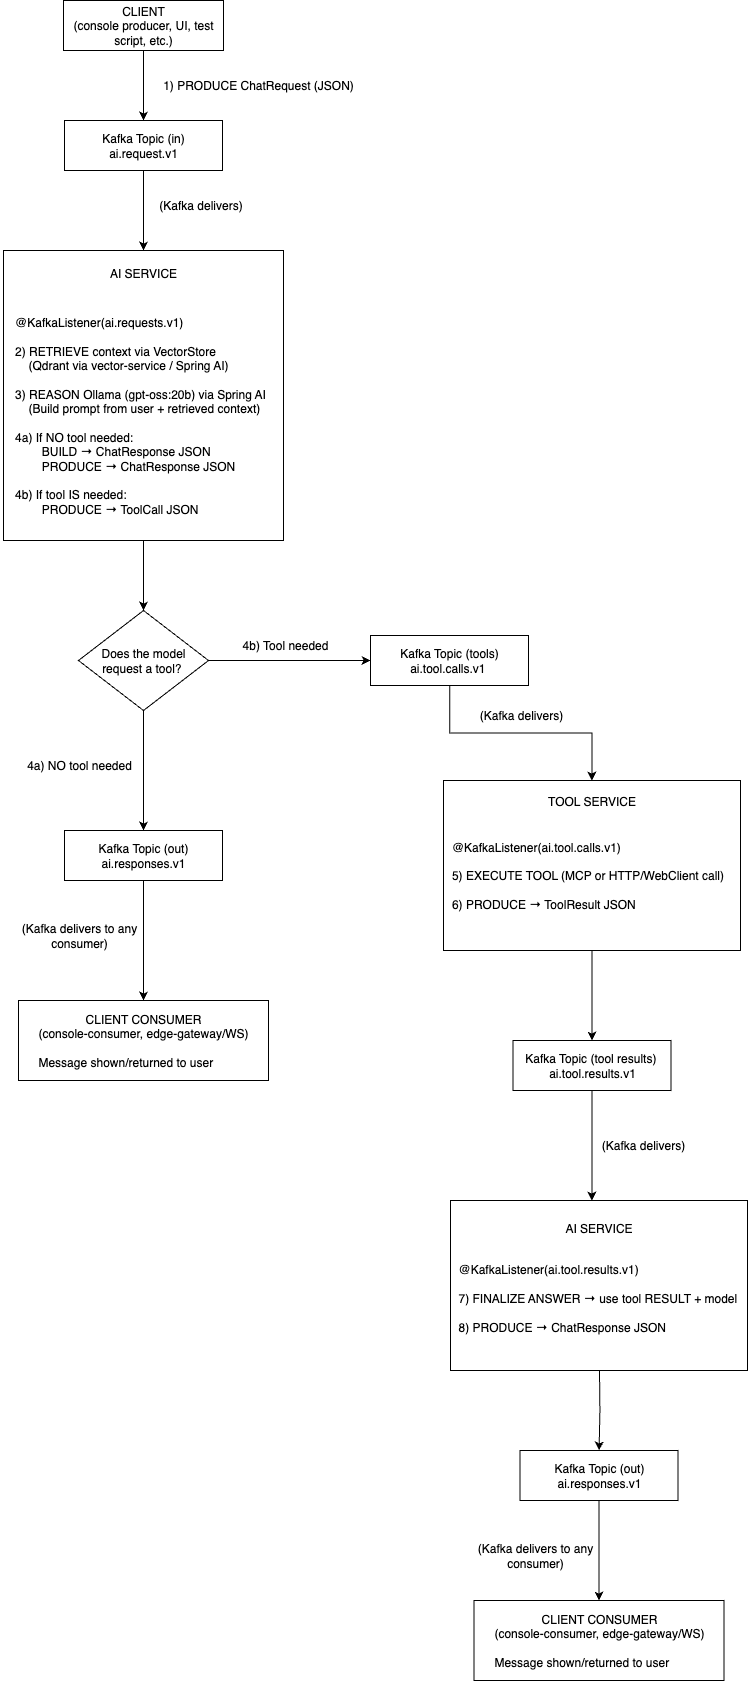

The diagram above was exported from draw.io. Its source (the exported page's mxGraphModel, read from the mxfile embedded in the PNG):
<mxGraphModel dx="3474" dy="2574" grid="1" gridSize="10" guides="1" tooltips="1" connect="1" arrows="1" fold="1" page="1" pageScale="1" pageWidth="850" pageHeight="1100" math="0" shadow="0">
  <root>
    <mxCell id="0" />
    <mxCell id="1" parent="0" />
    <mxCell id="TrSyfTQ1MSr6hM8fxGjb-3" value="" style="edgeStyle=orthogonalEdgeStyle;rounded=0;orthogonalLoop=1;jettySize=auto;html=1;" edge="1" parent="1" source="TrSyfTQ1MSr6hM8fxGjb-1" target="TrSyfTQ1MSr6hM8fxGjb-2">
      <mxGeometry relative="1" as="geometry" />
    </mxCell>
    <mxCell id="TrSyfTQ1MSr6hM8fxGjb-1" value="CLIENT&lt;br&gt;(console producer, UI, test script, etc.)" style="rounded=0;whiteSpace=wrap;html=1;" vertex="1" parent="1">
      <mxGeometry x="533" y="270" width="160" height="50" as="geometry" />
    </mxCell>
    <mxCell id="TrSyfTQ1MSr6hM8fxGjb-7" value="" style="edgeStyle=orthogonalEdgeStyle;rounded=0;orthogonalLoop=1;jettySize=auto;html=1;" edge="1" parent="1" source="TrSyfTQ1MSr6hM8fxGjb-2" target="TrSyfTQ1MSr6hM8fxGjb-5">
      <mxGeometry relative="1" as="geometry" />
    </mxCell>
    <mxCell id="TrSyfTQ1MSr6hM8fxGjb-2" value="Kafka Topic (in)&lt;div&gt;ai.request.v1&lt;/div&gt;" style="rounded=0;whiteSpace=wrap;html=1;" vertex="1" parent="1">
      <mxGeometry x="534" y="390" width="158" height="50" as="geometry" />
    </mxCell>
    <mxCell id="TrSyfTQ1MSr6hM8fxGjb-4" value="&lt;div&gt;1) PRODUCE ChatRequest (JSON)&lt;/div&gt;" style="text;html=1;align=center;verticalAlign=middle;whiteSpace=wrap;rounded=0;" vertex="1" parent="1">
      <mxGeometry x="623" y="340" width="210" height="30" as="geometry" />
    </mxCell>
    <mxCell id="TrSyfTQ1MSr6hM8fxGjb-13" style="edgeStyle=orthogonalEdgeStyle;rounded=0;orthogonalLoop=1;jettySize=auto;html=1;entryX=0.5;entryY=0;entryDx=0;entryDy=0;" edge="1" parent="1" source="TrSyfTQ1MSr6hM8fxGjb-5" target="TrSyfTQ1MSr6hM8fxGjb-16">
      <mxGeometry relative="1" as="geometry" />
    </mxCell>
    <mxCell id="TrSyfTQ1MSr6hM8fxGjb-5" value="&lt;div&gt;AI SERVICE&lt;/div&gt;&lt;div&gt;&lt;br&gt;&lt;/div&gt;&lt;div&gt;&lt;br&gt;&lt;/div&gt;&lt;div&gt;&lt;br&gt;&lt;/div&gt;&lt;div&gt;&lt;br&gt;&lt;/div&gt;&lt;div&gt;&lt;br&gt;&lt;/div&gt;&lt;div&gt;&lt;br&gt;&lt;/div&gt;&lt;div&gt;&lt;br&gt;&lt;/div&gt;&lt;div&gt;&lt;br&gt;&lt;/div&gt;&lt;div&gt;&lt;br&gt;&lt;/div&gt;&lt;div&gt;&lt;br&gt;&lt;/div&gt;&lt;div&gt;&lt;br&gt;&lt;/div&gt;&lt;div&gt;&lt;br&gt;&lt;/div&gt;&lt;div&gt;&lt;br&gt;&lt;/div&gt;&lt;div&gt;&lt;br&gt;&lt;/div&gt;&lt;div&gt;&lt;br&gt;&lt;/div&gt;&lt;div&gt;&lt;br&gt;&lt;/div&gt;&lt;div&gt;&lt;br&gt;&lt;/div&gt;" style="rounded=0;whiteSpace=wrap;html=1;" vertex="1" parent="1">
      <mxGeometry x="473" y="520" width="280" height="290" as="geometry" />
    </mxCell>
    <mxCell id="TrSyfTQ1MSr6hM8fxGjb-6" value="&lt;div style=&quot;text-align: left;&quot;&gt;&lt;span style=&quot;background-color: transparent; color: light-dark(rgb(0, 0, 0), rgb(255, 255, 255));&quot;&gt;@KafkaListener(ai.requests.v1)&lt;/span&gt;&lt;/div&gt;&lt;div style=&quot;text-align: left;&quot;&gt;&lt;span style=&quot;background-color: transparent; color: light-dark(rgb(0, 0, 0), rgb(255, 255, 255));&quot;&gt;&lt;br&gt;&lt;/span&gt;&lt;/div&gt;&lt;div style=&quot;text-align: left;&quot;&gt;&lt;span style=&quot;background-color: transparent; color: light-dark(rgb(0, 0, 0), rgb(255, 255, 255));&quot;&gt;2) RETRIEVE context via VectorStore&lt;/span&gt;&lt;/div&gt;&lt;div style=&quot;text-align: left;&quot;&gt;&lt;span style=&quot;background-color: transparent;&quot;&gt;&lt;font color=&quot;rgba(0, 0, 0, 0)&quot;&gt;&amp;nbsp; &amp;nbsp; &lt;/font&gt;(Qdrant via vector-service / Spring AI)&lt;/span&gt;&lt;/div&gt;&lt;div style=&quot;text-align: left;&quot;&gt;&lt;span style=&quot;background-color: transparent; color: light-dark(rgb(0, 0, 0), rgb(255, 255, 255));&quot;&gt;&lt;br&gt;&lt;/span&gt;&lt;/div&gt;&lt;div style=&quot;text-align: left;&quot;&gt;&lt;span style=&quot;background-color: transparent; color: light-dark(rgb(0, 0, 0), rgb(255, 255, 255));&quot;&gt;3)&amp;nbsp;&lt;/span&gt;&lt;span style=&quot;background-color: transparent; text-align: center;&quot;&gt;REASON&amp;nbsp;&lt;/span&gt;&lt;span style=&quot;background-color: transparent; text-align: center;&quot;&gt;Ollama (gpt-oss:20b) via Spring AI&lt;/span&gt;&lt;/div&gt;&lt;div style=&quot;text-align: left;&quot;&gt;&lt;span style=&quot;color: rgba(0, 0, 0, 0); background-color: transparent;&quot;&gt;&amp;nbsp; &amp;nbsp;&lt;/span&gt;&lt;span style=&quot;color: rgba(0, 0, 0, 0); background-color: transparent;&quot;&gt;&amp;nbsp;&lt;/span&gt;(Build prompt from user + retrieved context)&lt;/div&gt;&lt;div style=&quot;text-align: left;&quot;&gt;&lt;br&gt;&lt;/div&gt;&lt;div style=&quot;text-align: left;&quot;&gt;&lt;div&gt;4a) If NO tool needed:&lt;/div&gt;&lt;div&gt;&lt;span style=&quot;background-color: transparent; color: rgba(0, 0, 0, 0);&quot;&gt;&amp;nbsp; &amp;nbsp;&lt;/span&gt;&lt;span style=&quot;background-color: transparent; color: rgba(0, 0, 0, 0);&quot;&gt;&amp;nbsp;&lt;/span&gt;&lt;span style=&quot;background-color: transparent; color: rgba(0, 0, 0, 0);&quot;&gt;&amp;nbsp; &amp;nbsp;&lt;/span&gt;&lt;span style=&quot;background-color: transparent; color: rgba(0, 0, 0, 0);&quot;&gt;&amp;nbsp;&lt;/span&gt;&lt;span style=&quot;background-color: transparent; color: light-dark(rgb(0, 0, 0), rgb(255, 255, 255));&quot;&gt;BUILD → ChatResponse JSON&lt;/span&gt;&lt;/div&gt;&lt;span style=&quot;background-color: transparent; color: rgba(0, 0, 0, 0);&quot;&gt;&amp;nbsp; &amp;nbsp;&lt;/span&gt;&lt;span style=&quot;background-color: transparent; color: rgba(0, 0, 0, 0);&quot;&gt;&amp;nbsp;&lt;/span&gt;&lt;span style=&quot;background-color: transparent; color: rgba(0, 0, 0, 0);&quot;&gt;&amp;nbsp; &amp;nbsp;&lt;/span&gt;&lt;span style=&quot;background-color: transparent; color: rgba(0, 0, 0, 0);&quot;&gt;&amp;nbsp;&lt;/span&gt;PRODUCE → ChatResponse JSON&lt;div&gt;&amp;nbsp;&lt;/div&gt;&lt;div&gt;&lt;span style=&quot;background-color: transparent; color: light-dark(rgb(0, 0, 0), rgb(255, 255, 255));&quot;&gt;4b) If tool IS needed:&lt;/span&gt;&lt;/div&gt;&lt;div&gt;&lt;span style=&quot;background-color: transparent; color: rgba(0, 0, 0, 0);&quot;&gt;&amp;nbsp; &amp;nbsp;&lt;/span&gt;&lt;span style=&quot;background-color: transparent; color: rgba(0, 0, 0, 0);&quot;&gt;&amp;nbsp;&lt;/span&gt;&lt;span style=&quot;background-color: transparent; color: rgba(0, 0, 0, 0);&quot;&gt;&amp;nbsp; &amp;nbsp;&lt;/span&gt;&lt;span style=&quot;background-color: transparent; color: rgba(0, 0, 0, 0);&quot;&gt;&amp;nbsp;&lt;/span&gt;PRODUCE →&amp;nbsp;ToolCall JSON&lt;/div&gt;&lt;/div&gt;" style="rounded=0;whiteSpace=wrap;html=1;strokeColor=none;fillColor=none;" vertex="1" parent="1">
      <mxGeometry x="470" y="560" width="280" height="250" as="geometry" />
    </mxCell>
    <mxCell id="TrSyfTQ1MSr6hM8fxGjb-8" value="(Kafka delivers)" style="text;html=1;align=center;verticalAlign=middle;whiteSpace=wrap;rounded=0;" vertex="1" parent="1">
      <mxGeometry x="623" y="460" width="95" height="30" as="geometry" />
    </mxCell>
    <mxCell id="TrSyfTQ1MSr6hM8fxGjb-11" value="&lt;div&gt;CLIENT CONSUMER&lt;br&gt;(console-consumer, edge-gateway/WS)&lt;/div&gt;&lt;div style=&quot;text-align: left;&quot;&gt;&lt;span style=&quot;background-color: transparent; color: light-dark(rgb(0, 0, 0), rgb(255, 255, 255));&quot;&gt;&lt;br&gt;Message shown/returned to user&lt;/span&gt;&lt;/div&gt;" style="rounded=0;whiteSpace=wrap;html=1;" vertex="1" parent="1">
      <mxGeometry x="488" y="1270" width="250" height="80" as="geometry" />
    </mxCell>
    <mxCell id="TrSyfTQ1MSr6hM8fxGjb-19" style="edgeStyle=orthogonalEdgeStyle;rounded=0;orthogonalLoop=1;jettySize=auto;html=1;entryX=0.5;entryY=0;entryDx=0;entryDy=0;" edge="1" parent="1" source="TrSyfTQ1MSr6hM8fxGjb-16" target="TrSyfTQ1MSr6hM8fxGjb-21">
      <mxGeometry relative="1" as="geometry">
        <mxPoint x="370" y="1100" as="targetPoint" />
      </mxGeometry>
    </mxCell>
    <mxCell id="TrSyfTQ1MSr6hM8fxGjb-16" value="Does the model &lt;br&gt;request a tool?&amp;nbsp;" style="rhombus;whiteSpace=wrap;html=1;" vertex="1" parent="1">
      <mxGeometry x="548" y="880" width="130" height="100" as="geometry" />
    </mxCell>
    <mxCell id="TrSyfTQ1MSr6hM8fxGjb-17" value="4a) NO tool needed" style="text;html=1;align=center;verticalAlign=middle;whiteSpace=wrap;rounded=0;" vertex="1" parent="1">
      <mxGeometry x="488" y="1020" width="122" height="30" as="geometry" />
    </mxCell>
    <mxCell id="TrSyfTQ1MSr6hM8fxGjb-21" value="Kafka Topic (out)&lt;div&gt;ai.responses.v1&lt;/div&gt;" style="rounded=0;whiteSpace=wrap;html=1;" vertex="1" parent="1">
      <mxGeometry x="534" y="1100" width="158" height="50" as="geometry" />
    </mxCell>
    <mxCell id="TrSyfTQ1MSr6hM8fxGjb-22" style="edgeStyle=orthogonalEdgeStyle;rounded=0;orthogonalLoop=1;jettySize=auto;html=1;entryX=0.5;entryY=0;entryDx=0;entryDy=0;" edge="1" parent="1" source="TrSyfTQ1MSr6hM8fxGjb-21" target="TrSyfTQ1MSr6hM8fxGjb-11">
      <mxGeometry relative="1" as="geometry" />
    </mxCell>
    <mxCell id="TrSyfTQ1MSr6hM8fxGjb-31" style="edgeStyle=orthogonalEdgeStyle;rounded=0;orthogonalLoop=1;jettySize=auto;html=1;" edge="1" parent="1" source="TrSyfTQ1MSr6hM8fxGjb-23" target="TrSyfTQ1MSr6hM8fxGjb-29">
      <mxGeometry relative="1" as="geometry" />
    </mxCell>
    <mxCell id="TrSyfTQ1MSr6hM8fxGjb-23" value="&lt;div&gt;Kafka Topic (tools)&lt;/div&gt;&lt;div&gt;&lt;span style=&quot;background-color: transparent; color: light-dark(rgb(0, 0, 0), rgb(255, 255, 255));&quot;&gt;ai.tool.calls.v1&amp;nbsp;&lt;/span&gt;&lt;/div&gt;" style="rounded=0;whiteSpace=wrap;html=1;" vertex="1" parent="1">
      <mxGeometry x="840" y="905" width="158" height="50" as="geometry" />
    </mxCell>
    <mxCell id="TrSyfTQ1MSr6hM8fxGjb-24" style="edgeStyle=orthogonalEdgeStyle;rounded=0;orthogonalLoop=1;jettySize=auto;html=1;entryX=0;entryY=0.5;entryDx=0;entryDy=0;exitX=1;exitY=0.5;exitDx=0;exitDy=0;" edge="1" parent="1" source="TrSyfTQ1MSr6hM8fxGjb-16" target="TrSyfTQ1MSr6hM8fxGjb-23">
      <mxGeometry relative="1" as="geometry">
        <mxPoint x="579.9979999999998" y="955" as="sourcePoint" />
        <mxPoint x="828.05" y="931.96" as="targetPoint" />
      </mxGeometry>
    </mxCell>
    <mxCell id="TrSyfTQ1MSr6hM8fxGjb-27" value="&lt;span style=&quot;text-align: left;&quot;&gt;4b) Tool needed&lt;/span&gt;" style="text;html=1;align=center;verticalAlign=middle;whiteSpace=wrap;rounded=0;" vertex="1" parent="1">
      <mxGeometry x="694" y="900" width="122" height="30" as="geometry" />
    </mxCell>
    <mxCell id="TrSyfTQ1MSr6hM8fxGjb-28" value="&lt;span style=&quot;text-align: left;&quot;&gt;(Kafka delivers to any consumer)&lt;/span&gt;" style="text;html=1;align=center;verticalAlign=middle;whiteSpace=wrap;rounded=0;" vertex="1" parent="1">
      <mxGeometry x="488" y="1190" width="122" height="30" as="geometry" />
    </mxCell>
    <mxCell id="TrSyfTQ1MSr6hM8fxGjb-33" style="edgeStyle=orthogonalEdgeStyle;rounded=0;orthogonalLoop=1;jettySize=auto;html=1;" edge="1" parent="1" source="TrSyfTQ1MSr6hM8fxGjb-29" target="TrSyfTQ1MSr6hM8fxGjb-32">
      <mxGeometry relative="1" as="geometry" />
    </mxCell>
    <mxCell id="TrSyfTQ1MSr6hM8fxGjb-29" value="&lt;div&gt;TOOL SERVICE&lt;/div&gt;&lt;div&gt;&lt;br&gt;&lt;/div&gt;&lt;div&gt;&lt;br&gt;&lt;/div&gt;&lt;div&gt;&lt;br&gt;&lt;/div&gt;&lt;div&gt;&lt;br&gt;&lt;/div&gt;&lt;div&gt;&lt;br&gt;&lt;/div&gt;&lt;div&gt;&lt;br&gt;&lt;/div&gt;&lt;div&gt;&lt;br&gt;&lt;/div&gt;&lt;div&gt;&lt;br&gt;&lt;/div&gt;&lt;div&gt;&lt;br&gt;&lt;/div&gt;" style="rounded=0;whiteSpace=wrap;html=1;" vertex="1" parent="1">
      <mxGeometry x="913" y="1050" width="297" height="170" as="geometry" />
    </mxCell>
    <mxCell id="TrSyfTQ1MSr6hM8fxGjb-30" value="&lt;div style=&quot;text-align: left;&quot;&gt;@KafkaListener(ai.tool.calls.v1)&lt;/div&gt;&lt;div style=&quot;text-align: left;&quot;&gt;&lt;span style=&quot;background-color: transparent; color: light-dark(rgb(0, 0, 0), rgb(255, 255, 255));&quot;&gt;&lt;br&gt;&lt;/span&gt;&lt;/div&gt;&lt;div style=&quot;text-align: left;&quot;&gt;&lt;div&gt;5) EXECUTE TOOL (MCP or HTTP/WebClient call)&lt;/div&gt;&lt;div&gt;&lt;span style=&quot;background-color: transparent; color: light-dark(rgb(0, 0, 0), rgb(255, 255, 255));&quot;&gt;&lt;br&gt;&lt;/span&gt;&lt;/div&gt;&lt;div&gt;&lt;span style=&quot;background-color: transparent; color: light-dark(rgb(0, 0, 0), rgb(255, 255, 255));&quot;&gt;6) PRODUCE → ToolResult JSON&amp;nbsp; &amp;nbsp; &amp;nbsp; &amp;nbsp; &amp;nbsp; &amp;nbsp; &amp;nbsp; &amp;nbsp; &amp;nbsp; &amp;nbsp; &amp;nbsp; &amp;nbsp; &amp;nbsp; &amp;nbsp;&amp;nbsp;&lt;br&gt;&lt;/span&gt;&lt;/div&gt;&lt;/div&gt;" style="rounded=0;whiteSpace=wrap;html=1;strokeColor=none;fillColor=none;" vertex="1" parent="1">
      <mxGeometry x="920" y="1090" width="280" height="110" as="geometry" />
    </mxCell>
    <mxCell id="TrSyfTQ1MSr6hM8fxGjb-32" value="&lt;div&gt;Kafka Topic (tool results)&lt;span style=&quot;background-color: transparent; color: light-dark(rgb(0, 0, 0), rgb(255, 255, 255));&quot;&gt;&amp;nbsp; ai.tool.results.v1&lt;/span&gt;&lt;/div&gt;" style="rounded=0;whiteSpace=wrap;html=1;" vertex="1" parent="1">
      <mxGeometry x="982.5" y="1310" width="158" height="50" as="geometry" />
    </mxCell>
    <mxCell id="TrSyfTQ1MSr6hM8fxGjb-34" value="&lt;span style=&quot;text-align: left;&quot;&gt;(Kafka delivers)&lt;/span&gt;" style="text;html=1;align=center;verticalAlign=middle;whiteSpace=wrap;rounded=0;" vertex="1" parent="1">
      <mxGeometry x="930" y="970" width="122" height="30" as="geometry" />
    </mxCell>
    <mxCell id="TrSyfTQ1MSr6hM8fxGjb-35" value="&lt;div&gt;&lt;br&gt;&lt;/div&gt;&lt;div&gt;AI SERVICE&lt;/div&gt;&lt;div&gt;&lt;br&gt;&lt;/div&gt;&lt;div&gt;&lt;br&gt;&lt;/div&gt;&lt;div&gt;&lt;br&gt;&lt;/div&gt;&lt;div&gt;&lt;br&gt;&lt;/div&gt;&lt;div&gt;&lt;br&gt;&lt;/div&gt;&lt;div&gt;&lt;br&gt;&lt;/div&gt;&lt;div&gt;&lt;br&gt;&lt;/div&gt;&lt;div&gt;&lt;br&gt;&lt;/div&gt;&lt;div&gt;&lt;br&gt;&lt;/div&gt;" style="rounded=0;whiteSpace=wrap;html=1;" vertex="1" parent="1">
      <mxGeometry x="920" y="1470" width="297" height="170" as="geometry" />
    </mxCell>
    <mxCell id="TrSyfTQ1MSr6hM8fxGjb-39" style="edgeStyle=orthogonalEdgeStyle;rounded=0;orthogonalLoop=1;jettySize=auto;html=1;" edge="1" parent="1" target="TrSyfTQ1MSr6hM8fxGjb-38">
      <mxGeometry relative="1" as="geometry">
        <mxPoint x="1069" y="1640" as="sourcePoint" />
      </mxGeometry>
    </mxCell>
    <mxCell id="TrSyfTQ1MSr6hM8fxGjb-36" value="&lt;div style=&quot;text-align: left;&quot;&gt;@KafkaListener(ai.tool.results.v1)&lt;/div&gt;&lt;div style=&quot;text-align: left;&quot;&gt;&lt;span style=&quot;background-color: transparent; color: light-dark(rgb(0, 0, 0), rgb(255, 255, 255));&quot;&gt;&lt;br&gt;&lt;/span&gt;&lt;/div&gt;&lt;div style=&quot;text-align: left;&quot;&gt;&lt;div&gt;7) FINALIZE ANSWER → use tool RESULT + model&lt;/div&gt;&lt;div&gt;&lt;span style=&quot;background-color: transparent; color: light-dark(rgb(0, 0, 0), rgb(255, 255, 255));&quot;&gt;&lt;br&gt;&lt;/span&gt;&lt;/div&gt;&lt;div&gt;&lt;span style=&quot;background-color: transparent; color: light-dark(rgb(0, 0, 0), rgb(255, 255, 255));&quot;&gt;8) PRODUCE → ChatResponse JSON&lt;/span&gt;&lt;span style=&quot;background-color: transparent; color: light-dark(rgb(0, 0, 0), rgb(255, 255, 255));&quot;&gt;&amp;nbsp; &amp;nbsp; &amp;nbsp; &amp;nbsp; &amp;nbsp; &amp;nbsp; &amp;nbsp; &amp;nbsp; &amp;nbsp; &amp;nbsp; &amp;nbsp; &amp;nbsp; &amp;nbsp; &amp;nbsp;&amp;nbsp;&lt;/span&gt;&lt;/div&gt;&lt;/div&gt;" style="rounded=0;whiteSpace=wrap;html=1;strokeColor=none;fillColor=none;" vertex="1" parent="1">
      <mxGeometry x="927" y="1520" width="283" height="110" as="geometry" />
    </mxCell>
    <mxCell id="TrSyfTQ1MSr6hM8fxGjb-37" style="edgeStyle=orthogonalEdgeStyle;rounded=0;orthogonalLoop=1;jettySize=auto;html=1;entryX=0.476;entryY=0;entryDx=0;entryDy=0;entryPerimeter=0;" edge="1" parent="1" source="TrSyfTQ1MSr6hM8fxGjb-32" target="TrSyfTQ1MSr6hM8fxGjb-35">
      <mxGeometry relative="1" as="geometry" />
    </mxCell>
    <mxCell id="TrSyfTQ1MSr6hM8fxGjb-41" value="" style="edgeStyle=orthogonalEdgeStyle;rounded=0;orthogonalLoop=1;jettySize=auto;html=1;" edge="1" parent="1" source="TrSyfTQ1MSr6hM8fxGjb-38" target="TrSyfTQ1MSr6hM8fxGjb-40">
      <mxGeometry relative="1" as="geometry" />
    </mxCell>
    <mxCell id="TrSyfTQ1MSr6hM8fxGjb-38" value="Kafka Topic (out)&lt;div&gt;ai.responses.v1&lt;/div&gt;" style="rounded=0;whiteSpace=wrap;html=1;" vertex="1" parent="1">
      <mxGeometry x="989.5" y="1720" width="158" height="50" as="geometry" />
    </mxCell>
    <mxCell id="TrSyfTQ1MSr6hM8fxGjb-40" value="&lt;div&gt;CLIENT CONSUMER&lt;br&gt;(console-consumer, edge-gateway/WS)&lt;/div&gt;&lt;div style=&quot;text-align: left;&quot;&gt;&lt;span style=&quot;background-color: transparent; color: light-dark(rgb(0, 0, 0), rgb(255, 255, 255));&quot;&gt;&lt;br&gt;Message shown/returned to user&lt;/span&gt;&lt;/div&gt;" style="rounded=0;whiteSpace=wrap;html=1;" vertex="1" parent="1">
      <mxGeometry x="943.5" y="1870" width="250" height="80" as="geometry" />
    </mxCell>
    <mxCell id="TrSyfTQ1MSr6hM8fxGjb-42" value="&lt;span style=&quot;text-align: left;&quot;&gt;(Kafka delivers to any consumer)&lt;/span&gt;" style="text;html=1;align=center;verticalAlign=middle;whiteSpace=wrap;rounded=0;" vertex="1" parent="1">
      <mxGeometry x="943.5" y="1810" width="122" height="30" as="geometry" />
    </mxCell>
    <mxCell id="TrSyfTQ1MSr6hM8fxGjb-43" value="&lt;span style=&quot;text-align: left;&quot;&gt;(Kafka delivers)&lt;/span&gt;" style="text;html=1;align=center;verticalAlign=middle;whiteSpace=wrap;rounded=0;" vertex="1" parent="1">
      <mxGeometry x="1052" y="1400" width="122" height="30" as="geometry" />
    </mxCell>
  </root>
</mxGraphModel>